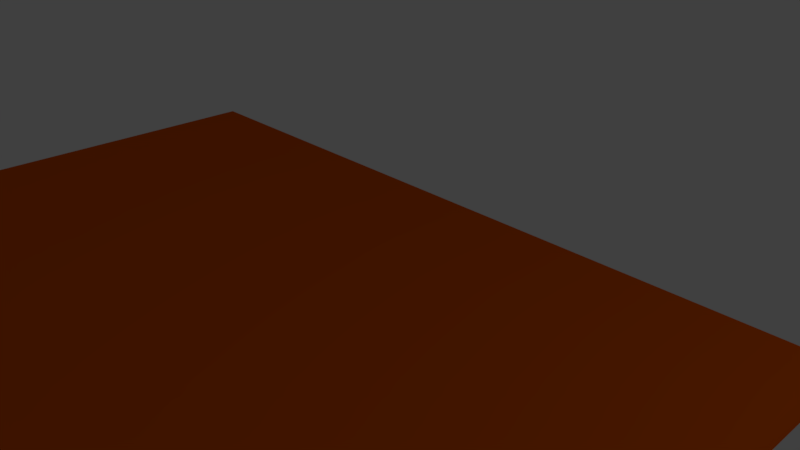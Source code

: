 # Source: wall1d.blend  (saved by Blender 2.77.0; exported with 4.5.12 LTS)
import bpy
from mathutils import Matrix  # noqa: F401  (used for matrix-valued properties, if any)

bpy.ops.wm.read_factory_settings(use_empty=True)
scene = bpy.context.scene
scene.name = 'Scene'

# ---- collections
col_collection_1 = bpy.data.collections.new('Collection 1'); scene.collection.children.link(col_collection_1)

# ---- materials (node trees are filled in below, after node groups)
mat_material_001 = bpy.data.materials.new('Material.001')
mat_material_001.alpha_threshold = 0.0
mat_material_001.use_transparent_shadow = False
mat_material_001.diffuse_color = (0.8, 0.1138, 0.0, 1.0)
mat_material_001.roughness = 0.5
mat_material_001.line_color = (0.0, 0.0, 0.0, 1.0)

# ---- material node trees

# ---- world
world_world = bpy.data.worlds.new('World'); scene.world = world_world
world_world.color = (0.05088, 0.05088, 0.05088)
world_world.use_sun_shadow = False
world_world.sun_shadow_jitter_overblur = 0.0
world_world.cycles.sampling_method = 'MANUAL'

# ---- cameras
cam_camera = bpy.data.cameras.new('Camera')
cam_camera.clip_end = 100.0
cam_camera.lens = 35.0
cam_camera.sensor_width = 32.0
cam_camera.sensor_height = 18.0
cam_camera.ortho_scale = 7.314
cam_camera.dof.focus_distance = 0.0
cam_camera.dof.aperture_fstop = 128.0

# ---- lights
light_lamp = bpy.data.lights.new('Lamp', 'POINT')
light_lamp.transmission_factor = 0.0
light_lamp.cutoff_distance = 30.0
light_lamp.energy = 100.0
light_lamp.shadow_buffer_clip_start = 1.001
light_lamp.shadow_soft_size = 0.1
light_lamp.shadow_maximum_resolution = 0.006
light_lamp.use_absolute_resolution = True

# ---- meshes
me_cube = bpy.data.meshes.new('Cube')
me_cube.from_pydata([(1.0, 1.0, -1.0), (1.0, -1.0, -1.0), (-1.0, -1.0, -1.0), (-1.0, 1.0, -1.0), (1.0, 1.0, 1.0), (1.0, -1.0, 1.0), (-1.0, -1.0, 1.0), (-1.0, 1.0, 1.0)], [], [(0, 1, 2, 3), (4, 7, 6, 5), (0, 4, 5, 1), (1, 5, 6, 2), (2, 6, 7, 3), (4, 0, 3, 7)])
me_cube.materials.append(mat_material_001)
me_cube.use_remesh_preserve_volume = False
me_cube.use_remesh_preserve_attributes = False
me_cube.use_mirror_vertex_groups = False
me_cube.update()
me_cube_001 = bpy.data.meshes.new('Cube.001')
me_cube_001.from_pydata([(1.0, 1.0, -1.0), (1.0, -1.0, -1.0), (-1.0, -1.0, -1.0), (-1.0, 1.0, -1.0), (1.0, 1.0, 1.0), (1.0, -1.0, 1.0), (-1.0, -1.0, 1.0), (-1.0, 1.0, 1.0)], [], [(0, 1, 2, 3), (4, 7, 6, 5), (0, 4, 5, 1), (1, 5, 6, 2), (2, 6, 7, 3), (4, 0, 3, 7)])
me_cube_001.materials.append(mat_material_001)
me_cube_001.use_remesh_preserve_volume = False
me_cube_001.use_remesh_preserve_attributes = False
me_cube_001.use_mirror_vertex_groups = False
me_cube_001.update()
me_cube_002 = bpy.data.meshes.new('Cube.002')
me_cube_002.from_pydata([(1.0, 1.0, -1.0), (1.0, -1.0, -1.0), (-1.0, -1.0, -1.0), (-1.0, 1.0, -1.0), (1.0, 1.0, 1.0), (1.0, -1.0, 1.0), (-1.0, -1.0, 1.0), (-1.0, 1.0, 1.0)], [], [(0, 1, 2, 3), (4, 7, 6, 5), (0, 4, 5, 1), (1, 5, 6, 2), (2, 6, 7, 3), (4, 0, 3, 7)])
me_cube_002.materials.append(mat_material_001)
me_cube_002.use_remesh_preserve_volume = False
me_cube_002.use_remesh_preserve_attributes = False
me_cube_002.use_mirror_vertex_groups = False
me_cube_002.update()
me_cube_003 = bpy.data.meshes.new('Cube.003')
me_cube_003.from_pydata([(1.0, 1.0, -1.0), (1.0, -1.0, -1.0), (-1.0, -1.0, -1.0), (-1.0, 1.0, -1.0), (1.0, 1.0, 1.0), (1.0, -1.0, 1.0), (-1.0, -1.0, 1.0), (-1.0, 1.0, 1.0)], [], [(0, 1, 2, 3), (4, 7, 6, 5), (0, 4, 5, 1), (1, 5, 6, 2), (2, 6, 7, 3), (4, 0, 3, 7)])
me_cube_003.materials.append(mat_material_001)
me_cube_003.use_remesh_preserve_volume = False
me_cube_003.use_remesh_preserve_attributes = False
me_cube_003.use_mirror_vertex_groups = False
me_cube_003.update()
me_cube_004 = bpy.data.meshes.new('Cube.004')
me_cube_004.from_pydata([(1.0, 1.0, -1.0), (1.0, -1.0, -1.0), (-1.0, -1.0, -1.0), (-1.0, 1.0, -1.0), (1.0, 1.0, 1.0), (1.0, -1.0, 1.0), (-1.0, -1.0, 1.0), (-1.0, 1.0, 1.0)], [], [(0, 1, 2, 3), (4, 7, 6, 5), (0, 4, 5, 1), (1, 5, 6, 2), (2, 6, 7, 3), (4, 0, 3, 7)])
me_cube_004.materials.append(mat_material_001)
me_cube_004.use_remesh_preserve_volume = False
me_cube_004.use_remesh_preserve_attributes = False
me_cube_004.use_mirror_vertex_groups = False
me_cube_004.update()
me_cube_005 = bpy.data.meshes.new('Cube.005')
me_cube_005.from_pydata([(1.0, 1.0, -1.0), (1.0, -1.0, -1.0), (-1.0, -1.0, -1.0), (-1.0, 1.0, -1.0), (1.0, 1.0, 1.0), (1.0, -1.0, 1.0), (-1.0, -1.0, 1.0), (-1.0, 1.0, 1.0)], [], [(0, 1, 2, 3), (4, 7, 6, 5), (0, 4, 5, 1), (1, 5, 6, 2), (2, 6, 7, 3), (4, 0, 3, 7)])
me_cube_005.materials.append(mat_material_001)
me_cube_005.use_remesh_preserve_volume = False
me_cube_005.use_remesh_preserve_attributes = False
me_cube_005.use_mirror_vertex_groups = False
me_cube_005.update()

# ---- objects
ob_cube = bpy.data.objects.new('Cube', me_cube)
ob_lamp = bpy.data.objects.new('Lamp', light_lamp)
ob_camera = bpy.data.objects.new('Camera', cam_camera)
ob_cube_001 = bpy.data.objects.new('Cube.001', me_cube_001)
ob_cube_002 = bpy.data.objects.new('Cube.002', me_cube_002)
ob_cube_003 = bpy.data.objects.new('Cube.003', me_cube_003)
ob_cube_004 = bpy.data.objects.new('Cube.004', me_cube_004)
ob_cube_005 = bpy.data.objects.new('Cube.005', me_cube_005)

# ---- transforms, parenting, visibility, modifiers, constraints
ob_cube.location = (0.0, -1.952, 0.2031)
ob_cube.rotation_euler = (1.551, -0.0, 0.0)
ob_cube.scale = (5.27, 0.1668, 3.337)
ob_cube.lock_rotations_4d = False
ob_cube.empty_display_type = 'ARROWS'
ob_cube.lineart.crease_threshold = 0.0
ob_lamp.location = (10.73, 1.005, 5.904)
ob_lamp.rotation_euler = (0.6503, 0.05522, 1.866)
ob_lamp.lock_rotations_4d = False
ob_lamp.empty_display_type = 'ARROWS'
ob_lamp.color = (0.0, 0.0, 0.0, 0.0)
ob_lamp.lineart.crease_threshold = 0.0
ob_camera.location = (7.481, -6.508, 5.344)
ob_camera.rotation_euler = (1.109, 0.01082, 0.8149)
ob_camera.lock_rotations_4d = False
ob_camera.empty_display_type = 'ARROWS'
ob_camera.color = (0.0, 0.0, 0.0, 0.0)
ob_camera.display_type = 'WIRE'
ob_camera.lineart.crease_threshold = 0.0
ob_cube_001.location = (-4.357, -6.091, 0.2859)
ob_cube_001.rotation_euler = (1.551, -0.0, 0.0)
ob_cube_001.scale = (0.6454, 0.1668, 0.834)
ob_cube_001.lock_rotations_4d = False
ob_cube_001.empty_display_type = 'ARROWS'
ob_cube_001.lineart.crease_threshold = 0.0
ob_cube_002.location = (-2.148, -6.091, 0.2859)
ob_cube_002.rotation_euler = (1.551, -0.0, 0.0)
ob_cube_002.scale = (0.6454, 0.1668, 0.834)
ob_cube_002.lock_rotations_4d = False
ob_cube_002.empty_display_type = 'ARROWS'
ob_cube_002.lineart.crease_threshold = 0.0
ob_cube_003.location = (0.07955, -6.091, 0.2859)
ob_cube_003.rotation_euler = (1.551, -0.0, 0.0)
ob_cube_003.scale = (0.6454, 0.1668, 0.834)
ob_cube_003.lock_rotations_4d = False
ob_cube_003.empty_display_type = 'ARROWS'
ob_cube_003.lineart.crease_threshold = 0.0
ob_cube_004.location = (2.255, -6.091, 0.2859)
ob_cube_004.rotation_euler = (1.551, -0.0, 0.0)
ob_cube_004.scale = (0.6454, 0.1668, 0.834)
ob_cube_004.lock_rotations_4d = False
ob_cube_004.empty_display_type = 'ARROWS'
ob_cube_004.lineart.crease_threshold = 0.0
ob_cube_005.location = (4.434, -6.091, 0.2859)
ob_cube_005.rotation_euler = (1.551, -0.0, 0.0)
ob_cube_005.scale = (0.6454, 0.1668, 0.834)
ob_cube_005.lock_rotations_4d = False
ob_cube_005.empty_display_type = 'ARROWS'
ob_cube_005.lineart.crease_threshold = 0.0

# ---- collection membership
col_collection_1.objects.link(ob_cube)
col_collection_1.objects.link(ob_lamp)
col_collection_1.objects.link(ob_camera)
col_collection_1.objects.link(ob_cube_001)
col_collection_1.objects.link(ob_cube_002)
col_collection_1.objects.link(ob_cube_003)
col_collection_1.objects.link(ob_cube_004)
col_collection_1.objects.link(ob_cube_005)

# ---- scene / render settings (as saved in the file)
scene.camera = ob_camera
scene.frame_start = 1; scene.frame_end = 250; scene.frame_set(1)
scene.render.engine = 'BLENDER_EEVEE_NEXT'
scene.render.resolution_percentage = 50
scene.render.dither_intensity = 0.0
scene.cycles.use_denoising = False
scene.cycles.samples = 128
scene.cycles.sampling_pattern = 'TABULATED_SOBOL'
scene.cycles.light_sampling_threshold = 0.0
scene.cycles.use_adaptive_sampling = False
scene.cycles.use_light_tree = False
scene.cycles.blur_glossy = 0.0
scene.cycles.sample_clamp_indirect = 0.0
scene.view_settings.view_transform = 'Standard'
bpy.context.view_layer.update()
